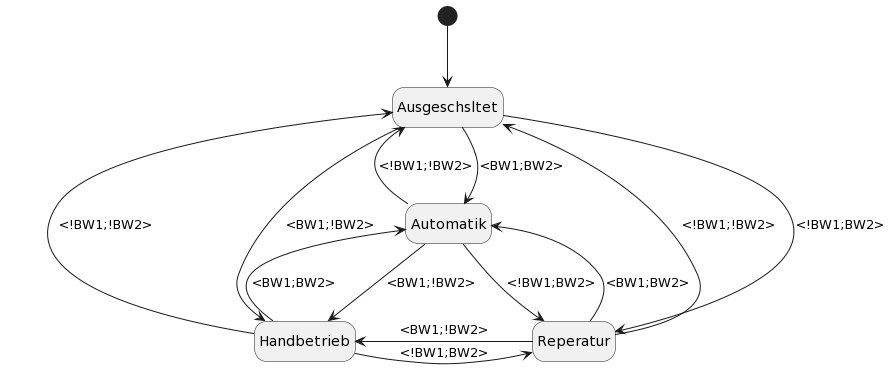

The diagram above was rendered by PlantUML. Its source (embedded in the PNG):
@startuml
hide empty description





[*] --> Ausgeschsltet 
Ausgeschsltet  -down-> Reperatur : <!BW1;BW2>
Ausgeschsltet  -down-> Automatik : <BW1;BW2>
Ausgeschsltet  -down-> Handbetrieb : <BW1;!BW2>


Ausgeschsltet  <- Reperatur : <!BW1;!BW2>
Ausgeschsltet  <- Handbetrieb : <!BW1;!BW2>
Ausgeschsltet  <- Automatik : <!BW1;!BW2>

Reperatur --> Automatik : <BW1;BW2>
Reperatur -left-> Handbetrieb : <BW1;!BW2>


Reperatur <- Automatik : <!BW1;BW2>
Reperatur <- Handbetrieb : <!BW1;BW2>

Automatik --> Handbetrieb : <BW1;!BW2>

Automatik <-- Handbetrieb : <BW1;BW2>
@enduml